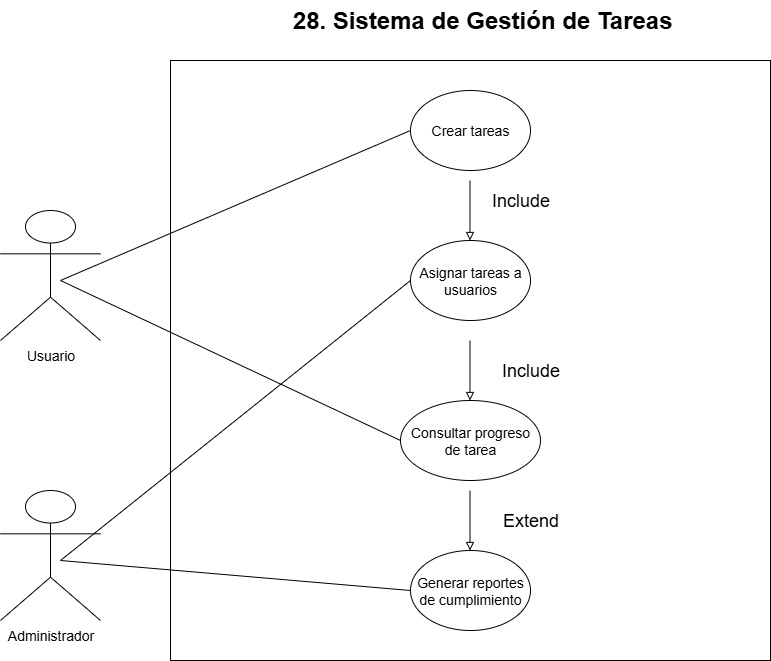

The diagram above was exported from draw.io. Its source (the exported page's mxGraphModel, read from the mxfile embedded in the PNG):
<mxGraphModel dx="2064" dy="715" grid="1" gridSize="10" guides="1" tooltips="1" connect="1" arrows="1" fold="1" page="1" pageScale="1" pageWidth="850" pageHeight="1100" math="0" shadow="0">
  <root>
    <mxCell id="0" />
    <mxCell id="1" parent="0" />
    <mxCell id="467GKUlp7TQtjwqJ95Wu-1" value="" style="whiteSpace=wrap;html=1;aspect=fixed;" vertex="1" parent="1">
      <mxGeometry x="150" y="80" width="600" height="600" as="geometry" />
    </mxCell>
    <mxCell id="467GKUlp7TQtjwqJ95Wu-2" value="&lt;font style=&quot;font-size: 14px;&quot;&gt;Crear tareas&lt;/font&gt;" style="ellipse;whiteSpace=wrap;html=1;" vertex="1" parent="1">
      <mxGeometry x="390" y="110" width="120" height="80" as="geometry" />
    </mxCell>
    <mxCell id="467GKUlp7TQtjwqJ95Wu-3" value="&lt;font style=&quot;font-size: 14px;&quot;&gt;Consultar progreso de tarea&lt;/font&gt;" style="ellipse;whiteSpace=wrap;html=1;" vertex="1" parent="1">
      <mxGeometry x="380" y="420" width="140" height="80" as="geometry" />
    </mxCell>
    <mxCell id="467GKUlp7TQtjwqJ95Wu-4" value="&lt;font style=&quot;font-size: 14px;&quot;&gt;Asignar tareas a usuarios&lt;/font&gt;" style="ellipse;whiteSpace=wrap;html=1;" vertex="1" parent="1">
      <mxGeometry x="390" y="260" width="120" height="80" as="geometry" />
    </mxCell>
    <mxCell id="467GKUlp7TQtjwqJ95Wu-6" value="&lt;font style=&quot;font-size: 14px;&quot;&gt;Generar reportes de cumplimiento&lt;/font&gt;" style="ellipse;whiteSpace=wrap;html=1;" vertex="1" parent="1">
      <mxGeometry x="390" y="570" width="120" height="80" as="geometry" />
    </mxCell>
    <mxCell id="Nd7h0bIwaG22oDpIhX4L-1" value="&lt;span style=&quot;font-size: 14px;&quot;&gt;Usuario&lt;/span&gt;" style="shape=umlActor;verticalLabelPosition=bottom;verticalAlign=top;html=1;outlineConnect=0;" vertex="1" parent="1">
      <mxGeometry x="-20" y="230" width="100" height="130" as="geometry" />
    </mxCell>
    <mxCell id="Nd7h0bIwaG22oDpIhX4L-2" value="&lt;span style=&quot;font-size: 14px;&quot;&gt;Administrador&lt;/span&gt;" style="shape=umlActor;verticalLabelPosition=bottom;verticalAlign=top;html=1;outlineConnect=0;" vertex="1" parent="1">
      <mxGeometry x="-20" y="510" width="100" height="130" as="geometry" />
    </mxCell>
    <mxCell id="ANFV2V6ehHxcXAk5cMZy-1" value="" style="endArrow=block;html=1;rounded=0;endFill=0;" edge="1" parent="1">
      <mxGeometry width="50" height="50" relative="1" as="geometry">
        <mxPoint x="449.5" y="200" as="sourcePoint" />
        <mxPoint x="449.5" y="260" as="targetPoint" />
      </mxGeometry>
    </mxCell>
    <mxCell id="ANFV2V6ehHxcXAk5cMZy-2" value="" style="endArrow=block;html=1;rounded=0;endFill=0;" edge="1" parent="1">
      <mxGeometry width="50" height="50" relative="1" as="geometry">
        <mxPoint x="449.5" y="360" as="sourcePoint" />
        <mxPoint x="449.5" y="420" as="targetPoint" />
      </mxGeometry>
    </mxCell>
    <mxCell id="ANFV2V6ehHxcXAk5cMZy-3" value="" style="endArrow=block;html=1;rounded=0;endFill=0;" edge="1" parent="1">
      <mxGeometry width="50" height="50" relative="1" as="geometry">
        <mxPoint x="449.5" y="510" as="sourcePoint" />
        <mxPoint x="449.5" y="570" as="targetPoint" />
      </mxGeometry>
    </mxCell>
    <mxCell id="ANFV2V6ehHxcXAk5cMZy-4" value="" style="endArrow=none;html=1;rounded=0;entryX=0;entryY=0.5;entryDx=0;entryDy=0;" edge="1" parent="1" target="467GKUlp7TQtjwqJ95Wu-2">
      <mxGeometry width="50" height="50" relative="1" as="geometry">
        <mxPoint x="40" y="300" as="sourcePoint" />
        <mxPoint x="90" y="250" as="targetPoint" />
      </mxGeometry>
    </mxCell>
    <mxCell id="ANFV2V6ehHxcXAk5cMZy-5" value="" style="endArrow=none;html=1;rounded=0;entryX=0;entryY=0.5;entryDx=0;entryDy=0;" edge="1" parent="1" target="467GKUlp7TQtjwqJ95Wu-3">
      <mxGeometry width="50" height="50" relative="1" as="geometry">
        <mxPoint x="40" y="300" as="sourcePoint" />
        <mxPoint x="90" y="250" as="targetPoint" />
      </mxGeometry>
    </mxCell>
    <mxCell id="ANFV2V6ehHxcXAk5cMZy-6" value="" style="endArrow=none;html=1;rounded=0;entryX=0;entryY=0.5;entryDx=0;entryDy=0;" edge="1" parent="1" target="467GKUlp7TQtjwqJ95Wu-4">
      <mxGeometry width="50" height="50" relative="1" as="geometry">
        <mxPoint x="40" y="580" as="sourcePoint" />
        <mxPoint x="90" y="530" as="targetPoint" />
      </mxGeometry>
    </mxCell>
    <mxCell id="ANFV2V6ehHxcXAk5cMZy-7" value="" style="endArrow=none;html=1;rounded=0;entryX=0;entryY=0.5;entryDx=0;entryDy=0;" edge="1" parent="1" target="467GKUlp7TQtjwqJ95Wu-6">
      <mxGeometry width="50" height="50" relative="1" as="geometry">
        <mxPoint x="40" y="580" as="sourcePoint" />
        <mxPoint x="90" y="530" as="targetPoint" />
      </mxGeometry>
    </mxCell>
    <mxCell id="Utv2_skCXvYQcrWKOVqV-1" value="&lt;font style=&quot;font-size: 24px;&quot;&gt;&lt;b style=&quot;&quot;&gt;28.&amp;nbsp;&lt;/b&gt;&lt;b&gt;&lt;span style=&quot;line-height: 115%; font-family: Arial, sans-serif;&quot;&gt;Sistema de Gestión de Tareas&lt;/span&gt;&lt;/b&gt;&lt;span style=&quot;line-height: 115%; font-family: Arial, sans-serif;&quot;&gt;&amp;nbsp;&lt;/span&gt;&lt;/font&gt;" style="text;html=1;align=center;verticalAlign=middle;resizable=0;points=[];autosize=1;strokeColor=none;fillColor=none;" vertex="1" parent="1">
      <mxGeometry x="260" y="20" width="410" height="40" as="geometry" />
    </mxCell>
    <mxCell id="qCHImeO8dIvMgB3ZQSjL-1" value="&lt;font style=&quot;font-size: 18px;&quot;&gt;Include&lt;/font&gt;" style="text;html=1;align=center;verticalAlign=middle;resizable=0;points=[];autosize=1;strokeColor=none;fillColor=none;" vertex="1" parent="1">
      <mxGeometry x="460" y="200" width="80" height="40" as="geometry" />
    </mxCell>
    <mxCell id="qCHImeO8dIvMgB3ZQSjL-2" value="&lt;font style=&quot;font-size: 18px;&quot;&gt;Include&lt;/font&gt;" style="text;html=1;align=center;verticalAlign=middle;resizable=0;points=[];autosize=1;strokeColor=none;fillColor=none;" vertex="1" parent="1">
      <mxGeometry x="470" y="370" width="80" height="40" as="geometry" />
    </mxCell>
    <mxCell id="qCHImeO8dIvMgB3ZQSjL-3" value="&lt;font style=&quot;font-size: 18px;&quot;&gt;Extend&lt;/font&gt;" style="text;html=1;align=center;verticalAlign=middle;resizable=0;points=[];autosize=1;strokeColor=none;fillColor=none;" vertex="1" parent="1">
      <mxGeometry x="470" y="520" width="80" height="40" as="geometry" />
    </mxCell>
  </root>
</mxGraphModel>